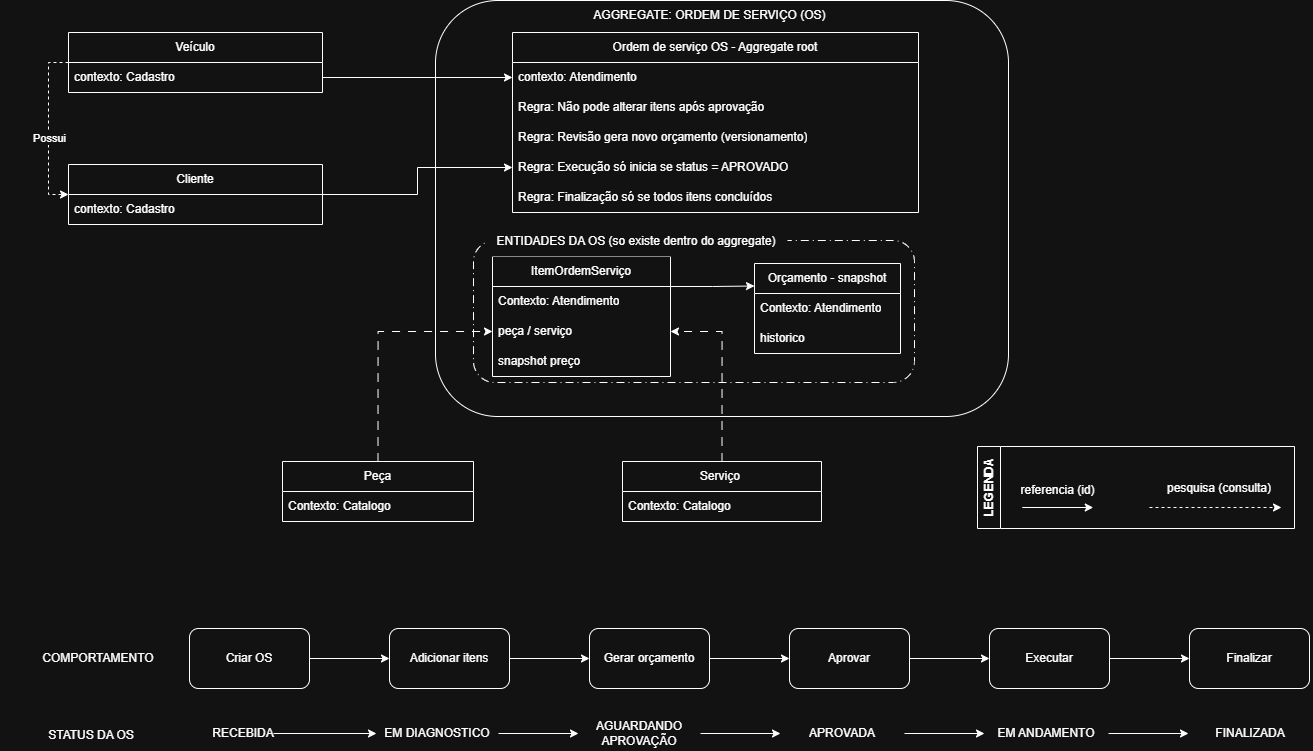

The diagram above was exported from draw.io. Its source (the exported page's mxGraphModel, read from the mxfile embedded in the PNG):
<mxGraphModel dx="1889" dy="803" grid="0" gridSize="10" guides="1" tooltips="1" connect="1" arrows="1" fold="1" page="0" pageScale="1" pageWidth="827" pageHeight="1169" math="0" shadow="0">
  <root>
    <mxCell id="0" />
    <mxCell id="1" parent="0" />
    <mxCell id="BnDiZjcpGsw5UGOXfl9V-1" parent="1" style="rounded=1;whiteSpace=wrap;html=1;" value="" vertex="1">
      <mxGeometry height="416" width="573" x="236" y="138" as="geometry" />
    </mxCell>
    <mxCell id="BnDiZjcpGsw5UGOXfl9V-2" parent="1" style="rounded=1;whiteSpace=wrap;html=1;dashed=1;dashPattern=8 4 1 4;" value="" vertex="1">
      <mxGeometry height="142" width="441" x="274" y="378" as="geometry" />
    </mxCell>
    <mxCell id="BnDiZjcpGsw5UGOXfl9V-3" parent="1" style="swimlane;fontStyle=0;childLayout=stackLayout;horizontal=1;startSize=30;horizontalStack=0;resizeParent=1;resizeParentMax=0;resizeLast=0;collapsible=1;marginBottom=0;whiteSpace=wrap;html=1;" value="Veículo" vertex="1">
      <mxGeometry height="60" width="254" x="-131" y="170" as="geometry" />
    </mxCell>
    <mxCell id="BnDiZjcpGsw5UGOXfl9V-4" parent="BnDiZjcpGsw5UGOXfl9V-3" style="text;strokeColor=none;fillColor=none;align=left;verticalAlign=middle;spacingLeft=4;spacingRight=4;overflow=hidden;points=[[0,0.5],[1,0.5]];portConstraint=eastwest;rotatable=0;whiteSpace=wrap;html=1;" value="contexto: Cadastro" vertex="1">
      <mxGeometry height="30" width="254" y="30" as="geometry" />
    </mxCell>
    <mxCell id="BnDiZjcpGsw5UGOXfl9V-5" edge="1" parent="1" source="BnDiZjcpGsw5UGOXfl9V-3" style="edgeStyle=orthogonalEdgeStyle;rounded=0;orthogonalLoop=1;jettySize=auto;html=1;exitX=0;exitY=0.5;exitDx=0;exitDy=0;entryX=0;entryY=0.5;entryDx=0;entryDy=0;dashed=1;" target="BnDiZjcpGsw5UGOXfl9V-8">
      <mxGeometry relative="1" as="geometry" />
    </mxCell>
    <mxCell id="BnDiZjcpGsw5UGOXfl9V-6" connectable="0" parent="BnDiZjcpGsw5UGOXfl9V-5" style="edgeLabel;html=1;align=center;verticalAlign=middle;resizable=0;points=[];" value="Possui" vertex="1">
      <mxGeometry relative="1" x="0.109" as="geometry">
        <mxPoint as="offset" />
      </mxGeometry>
    </mxCell>
    <mxCell id="BnDiZjcpGsw5UGOXfl9V-7" edge="1" parent="1" source="BnDiZjcpGsw5UGOXfl9V-8" style="edgeStyle=orthogonalEdgeStyle;rounded=0;orthogonalLoop=1;jettySize=auto;html=1;entryX=0;entryY=0.5;entryDx=0;entryDy=0;" target="BnDiZjcpGsw5UGOXfl9V-28">
      <mxGeometry relative="1" as="geometry" />
    </mxCell>
    <mxCell id="BnDiZjcpGsw5UGOXfl9V-8" parent="1" style="swimlane;fontStyle=0;childLayout=stackLayout;horizontal=1;startSize=30;horizontalStack=0;resizeParent=1;resizeParentMax=0;resizeLast=0;collapsible=1;marginBottom=0;whiteSpace=wrap;html=1;" value="Cliente" vertex="1">
      <mxGeometry height="60" width="254" x="-131" y="302" as="geometry" />
    </mxCell>
    <mxCell id="BnDiZjcpGsw5UGOXfl9V-9" parent="BnDiZjcpGsw5UGOXfl9V-8" style="text;strokeColor=none;fillColor=none;align=left;verticalAlign=middle;spacingLeft=4;spacingRight=4;overflow=hidden;points=[[0,0.5],[1,0.5]];portConstraint=eastwest;rotatable=0;whiteSpace=wrap;html=1;" value="contexto: Cadastro" vertex="1">
      <mxGeometry height="30" width="254" y="30" as="geometry" />
    </mxCell>
    <mxCell id="BnDiZjcpGsw5UGOXfl9V-10" edge="1" parent="1" source="BnDiZjcpGsw5UGOXfl9V-11" style="edgeStyle=orthogonalEdgeStyle;rounded=0;orthogonalLoop=1;jettySize=auto;html=1;exitX=1;exitY=0.25;exitDx=0;exitDy=0;entryX=0;entryY=0.25;entryDx=0;entryDy=0;" target="BnDiZjcpGsw5UGOXfl9V-19">
      <mxGeometry relative="1" as="geometry" />
    </mxCell>
    <mxCell id="BnDiZjcpGsw5UGOXfl9V-11" parent="1" style="swimlane;fontStyle=0;childLayout=stackLayout;horizontal=1;startSize=30;horizontalStack=0;resizeParent=1;resizeParentMax=0;resizeLast=0;collapsible=1;marginBottom=0;whiteSpace=wrap;html=1;" value="ItemOrdemServiço" vertex="1">
      <mxGeometry height="120" width="178" x="293" y="394" as="geometry" />
    </mxCell>
    <mxCell id="BnDiZjcpGsw5UGOXfl9V-12" parent="BnDiZjcpGsw5UGOXfl9V-11" style="text;strokeColor=none;fillColor=none;align=left;verticalAlign=middle;spacingLeft=4;spacingRight=4;overflow=hidden;points=[[0,0.5],[1,0.5]];portConstraint=eastwest;rotatable=0;whiteSpace=wrap;html=1;" value="Contexto: Atendimento" vertex="1">
      <mxGeometry height="30" width="178" y="30" as="geometry" />
    </mxCell>
    <mxCell id="BnDiZjcpGsw5UGOXfl9V-13" parent="BnDiZjcpGsw5UGOXfl9V-11" style="text;strokeColor=none;fillColor=none;align=left;verticalAlign=middle;spacingLeft=4;spacingRight=4;overflow=hidden;points=[[0,0.5],[1,0.5]];portConstraint=eastwest;rotatable=0;whiteSpace=wrap;html=1;" value="peça / serviço" vertex="1">
      <mxGeometry height="30" width="178" y="60" as="geometry" />
    </mxCell>
    <mxCell id="BnDiZjcpGsw5UGOXfl9V-14" parent="BnDiZjcpGsw5UGOXfl9V-11" style="text;strokeColor=none;fillColor=none;align=left;verticalAlign=middle;spacingLeft=4;spacingRight=4;overflow=hidden;points=[[0,0.5],[1,0.5]];portConstraint=eastwest;rotatable=0;whiteSpace=wrap;html=1;" value="snapshot preço" vertex="1">
      <mxGeometry height="30" width="178" y="90" as="geometry" />
    </mxCell>
    <mxCell id="BnDiZjcpGsw5UGOXfl9V-15" parent="1" style="swimlane;fontStyle=0;childLayout=stackLayout;horizontal=1;startSize=30;horizontalStack=0;resizeParent=1;resizeParentMax=0;resizeLast=0;collapsible=1;marginBottom=0;whiteSpace=wrap;html=1;" value="Serviço&amp;nbsp;" vertex="1">
      <mxGeometry height="60" width="199" x="423" y="599" as="geometry" />
    </mxCell>
    <mxCell id="BnDiZjcpGsw5UGOXfl9V-16" parent="BnDiZjcpGsw5UGOXfl9V-15" style="text;strokeColor=none;fillColor=none;align=left;verticalAlign=middle;spacingLeft=4;spacingRight=4;overflow=hidden;points=[[0,0.5],[1,0.5]];portConstraint=eastwest;rotatable=0;whiteSpace=wrap;html=1;" value="Contexto: Catalogo" vertex="1">
      <mxGeometry height="30" width="199" y="30" as="geometry" />
    </mxCell>
    <mxCell id="BnDiZjcpGsw5UGOXfl9V-17" parent="1" style="swimlane;fontStyle=0;childLayout=stackLayout;horizontal=1;startSize=30;horizontalStack=0;resizeParent=1;resizeParentMax=0;resizeLast=0;collapsible=1;marginBottom=0;whiteSpace=wrap;html=1;" value="Peça" vertex="1">
      <mxGeometry height="60" width="191" x="83" y="599" as="geometry" />
    </mxCell>
    <mxCell id="BnDiZjcpGsw5UGOXfl9V-18" parent="BnDiZjcpGsw5UGOXfl9V-17" style="text;strokeColor=none;fillColor=none;align=left;verticalAlign=middle;spacingLeft=4;spacingRight=4;overflow=hidden;points=[[0,0.5],[1,0.5]];portConstraint=eastwest;rotatable=0;whiteSpace=wrap;html=1;" value="Contexto: Catalogo" vertex="1">
      <mxGeometry height="30" width="191" y="30" as="geometry" />
    </mxCell>
    <mxCell id="BnDiZjcpGsw5UGOXfl9V-19" parent="1" style="swimlane;fontStyle=0;childLayout=stackLayout;horizontal=1;startSize=30;horizontalStack=0;resizeParent=1;resizeParentMax=0;resizeLast=0;collapsible=1;marginBottom=0;whiteSpace=wrap;html=1;" value="Orçamento - snapshot" vertex="1">
      <mxGeometry height="90" width="146" x="555" y="401" as="geometry" />
    </mxCell>
    <mxCell id="BnDiZjcpGsw5UGOXfl9V-20" parent="BnDiZjcpGsw5UGOXfl9V-19" style="text;strokeColor=none;fillColor=none;align=left;verticalAlign=middle;spacingLeft=4;spacingRight=4;overflow=hidden;points=[[0,0.5],[1,0.5]];portConstraint=eastwest;rotatable=0;whiteSpace=wrap;html=1;" value="Contexto: Atendimento" vertex="1">
      <mxGeometry height="30" width="146" y="30" as="geometry" />
    </mxCell>
    <mxCell id="BnDiZjcpGsw5UGOXfl9V-21" parent="BnDiZjcpGsw5UGOXfl9V-19" style="text;strokeColor=none;fillColor=none;align=left;verticalAlign=middle;spacingLeft=4;spacingRight=4;overflow=hidden;points=[[0,0.5],[1,0.5]];portConstraint=eastwest;rotatable=0;whiteSpace=wrap;html=1;" value="historico" vertex="1">
      <mxGeometry height="30" width="146" y="60" as="geometry" />
    </mxCell>
    <mxCell id="BnDiZjcpGsw5UGOXfl9V-22" parent="1" style="text;html=1;whiteSpace=wrap;strokeColor=none;fillColor=none;align=center;verticalAlign=middle;rounded=0;" value="AGGREGATE: ORDEM DE SERVIÇO (OS)" vertex="1">
      <mxGeometry height="30" width="262.5" x="379" y="138" as="geometry" />
    </mxCell>
    <mxCell id="BnDiZjcpGsw5UGOXfl9V-23" connectable="0" parent="1" style="group" value="" vertex="1">
      <mxGeometry height="150" width="406.5" x="313" y="170" as="geometry" />
    </mxCell>
    <mxCell id="BnDiZjcpGsw5UGOXfl9V-24" parent="BnDiZjcpGsw5UGOXfl9V-23" style="swimlane;fontStyle=0;childLayout=stackLayout;horizontal=1;startSize=30;horizontalStack=0;resizeParent=1;resizeParentMax=0;resizeLast=0;collapsible=1;marginBottom=0;whiteSpace=wrap;html=1;" value="Ordem de serviço OS - Aggregate root" vertex="1">
      <mxGeometry height="180" width="406" as="geometry" />
    </mxCell>
    <mxCell id="BnDiZjcpGsw5UGOXfl9V-25" parent="BnDiZjcpGsw5UGOXfl9V-24" style="text;strokeColor=none;fillColor=none;align=left;verticalAlign=middle;spacingLeft=4;spacingRight=4;overflow=hidden;points=[[0,0.5],[1,0.5]];portConstraint=eastwest;rotatable=0;whiteSpace=wrap;html=1;" value="contexto: Atendimento" vertex="1">
      <mxGeometry height="30" width="406" y="30" as="geometry" />
    </mxCell>
    <mxCell id="BnDiZjcpGsw5UGOXfl9V-26" parent="BnDiZjcpGsw5UGOXfl9V-24" style="text;strokeColor=none;fillColor=none;align=left;verticalAlign=middle;spacingLeft=4;spacingRight=4;overflow=hidden;points=[[0,0.5],[1,0.5]];portConstraint=eastwest;rotatable=0;whiteSpace=wrap;html=1;" value="Regra:&amp;nbsp;Não pode alterar itens após aprovação" vertex="1">
      <mxGeometry height="30" width="406" y="60" as="geometry" />
    </mxCell>
    <mxCell id="BnDiZjcpGsw5UGOXfl9V-27" parent="BnDiZjcpGsw5UGOXfl9V-24" style="text;strokeColor=none;fillColor=none;align=left;verticalAlign=middle;spacingLeft=4;spacingRight=4;overflow=hidden;points=[[0,0.5],[1,0.5]];portConstraint=eastwest;rotatable=0;whiteSpace=wrap;html=1;" value="Regra:&amp;nbsp;Revisão gera novo orçamento (versionamento)" vertex="1">
      <mxGeometry height="30" width="406" y="90" as="geometry" />
    </mxCell>
    <mxCell id="BnDiZjcpGsw5UGOXfl9V-28" parent="BnDiZjcpGsw5UGOXfl9V-24" style="text;strokeColor=none;fillColor=none;align=left;verticalAlign=middle;spacingLeft=4;spacingRight=4;overflow=hidden;points=[[0,0.5],[1,0.5]];portConstraint=eastwest;rotatable=0;whiteSpace=wrap;html=1;" value="Regra: Execução só inicia se status = APROVADO" vertex="1">
      <mxGeometry height="30" width="406" y="120" as="geometry" />
    </mxCell>
    <mxCell id="BnDiZjcpGsw5UGOXfl9V-29" parent="BnDiZjcpGsw5UGOXfl9V-24" style="text;strokeColor=none;fillColor=none;align=left;verticalAlign=middle;spacingLeft=4;spacingRight=4;overflow=hidden;points=[[0,0.5],[1,0.5]];portConstraint=eastwest;rotatable=0;whiteSpace=wrap;html=1;" value="Regra: Finalização só se todos itens concluídos" vertex="1">
      <mxGeometry height="30" width="406" y="150" as="geometry" />
    </mxCell>
    <mxCell id="BnDiZjcpGsw5UGOXfl9V-30" edge="1" parent="1" source="BnDiZjcpGsw5UGOXfl9V-4" style="edgeStyle=orthogonalEdgeStyle;rounded=0;orthogonalLoop=1;jettySize=auto;html=1;exitX=1;exitY=0.5;exitDx=0;exitDy=0;entryX=0;entryY=0.5;entryDx=0;entryDy=0;" target="BnDiZjcpGsw5UGOXfl9V-25">
      <mxGeometry relative="1" as="geometry" />
    </mxCell>
    <mxCell id="BnDiZjcpGsw5UGOXfl9V-31" edge="1" parent="1" style="endArrow=classic;html=1;rounded=0;" value="">
      <mxGeometry height="50" relative="1" width="50" as="geometry">
        <mxPoint x="822.75" y="645" as="sourcePoint" />
        <mxPoint x="893.75" y="645" as="targetPoint" />
      </mxGeometry>
    </mxCell>
    <mxCell id="BnDiZjcpGsw5UGOXfl9V-32" parent="1" style="text;html=1;whiteSpace=wrap;strokeColor=none;fillColor=none;align=center;verticalAlign=middle;rounded=0;" value="pesquisa (consulta)" vertex="1">
      <mxGeometry height="30" width="140" x="950" y="611" as="geometry" />
    </mxCell>
    <mxCell id="BnDiZjcpGsw5UGOXfl9V-33" parent="1" style="text;html=1;whiteSpace=wrap;strokeColor=none;fillColor=none;align=center;verticalAlign=middle;rounded=0;" value="referencia (id)" vertex="1">
      <mxGeometry height="30" width="85" x="815.75" y="613" as="geometry" />
    </mxCell>
    <mxCell id="BnDiZjcpGsw5UGOXfl9V-34" parent="1" style="swimlane;horizontal=0;whiteSpace=wrap;html=1;" value="LEGENDA" vertex="1">
      <mxGeometry height="82" width="317" x="778" y="584" as="geometry" />
    </mxCell>
    <mxCell id="BnDiZjcpGsw5UGOXfl9V-35" edge="1" parent="BnDiZjcpGsw5UGOXfl9V-34" style="endArrow=classic;html=1;rounded=0;dashed=1;" value="">
      <mxGeometry height="50" relative="1" width="50" as="geometry">
        <mxPoint x="172" y="61" as="sourcePoint" />
        <mxPoint x="304" y="61" as="targetPoint" />
      </mxGeometry>
    </mxCell>
    <mxCell id="BnDiZjcpGsw5UGOXfl9V-36" parent="1" style="text;html=1;whiteSpace=wrap;strokeColor=none;fillColor=default;align=center;verticalAlign=middle;rounded=0;" value="ENTIDADES DA OS (so existe dentro do aggregate)" vertex="1">
      <mxGeometry height="30" width="302" x="286" y="364" as="geometry" />
    </mxCell>
    <mxCell id="BnDiZjcpGsw5UGOXfl9V-37" edge="1" parent="1" source="BnDiZjcpGsw5UGOXfl9V-17" style="edgeStyle=orthogonalEdgeStyle;rounded=0;orthogonalLoop=1;jettySize=auto;html=1;exitX=0.5;exitY=0;exitDx=0;exitDy=0;dashed=1;dashPattern=8 8;entryX=0;entryY=0.5;entryDx=0;entryDy=0;" target="BnDiZjcpGsw5UGOXfl9V-13">
      <mxGeometry relative="1" as="geometry">
        <mxPoint x="376" y="568" as="targetPoint" />
      </mxGeometry>
    </mxCell>
    <mxCell id="BnDiZjcpGsw5UGOXfl9V-38" edge="1" parent="1" source="BnDiZjcpGsw5UGOXfl9V-15" style="edgeStyle=orthogonalEdgeStyle;rounded=0;orthogonalLoop=1;jettySize=auto;html=1;exitX=0.5;exitY=0;exitDx=0;exitDy=0;entryX=1;entryY=0.5;entryDx=0;entryDy=0;dashed=1;dashPattern=8 8;" target="BnDiZjcpGsw5UGOXfl9V-13">
      <mxGeometry relative="1" as="geometry" />
    </mxCell>
    <mxCell id="BnDiZjcpGsw5UGOXfl9V-39" edge="1" parent="1" source="BnDiZjcpGsw5UGOXfl9V-40" style="edgeStyle=orthogonalEdgeStyle;rounded=0;orthogonalLoop=1;jettySize=auto;html=1;" target="BnDiZjcpGsw5UGOXfl9V-42" value="">
      <mxGeometry relative="1" as="geometry" />
    </mxCell>
    <mxCell id="BnDiZjcpGsw5UGOXfl9V-40" parent="1" style="rounded=1;whiteSpace=wrap;html=1;" value="Criar OS" vertex="1">
      <mxGeometry height="60" width="120" x="-10" y="766" as="geometry" />
    </mxCell>
    <mxCell id="BnDiZjcpGsw5UGOXfl9V-41" edge="1" parent="1" source="BnDiZjcpGsw5UGOXfl9V-42" style="edgeStyle=orthogonalEdgeStyle;rounded=0;orthogonalLoop=1;jettySize=auto;html=1;" target="BnDiZjcpGsw5UGOXfl9V-44" value="">
      <mxGeometry relative="1" as="geometry" />
    </mxCell>
    <mxCell id="BnDiZjcpGsw5UGOXfl9V-42" parent="1" style="rounded=1;whiteSpace=wrap;html=1;" value="Adicionar itens" vertex="1">
      <mxGeometry height="60" width="120" x="190" y="766" as="geometry" />
    </mxCell>
    <mxCell id="BnDiZjcpGsw5UGOXfl9V-43" edge="1" parent="1" source="BnDiZjcpGsw5UGOXfl9V-44" style="edgeStyle=orthogonalEdgeStyle;rounded=0;orthogonalLoop=1;jettySize=auto;html=1;" target="BnDiZjcpGsw5UGOXfl9V-46" value="">
      <mxGeometry relative="1" as="geometry" />
    </mxCell>
    <mxCell id="BnDiZjcpGsw5UGOXfl9V-44" parent="1" style="rounded=1;whiteSpace=wrap;html=1;" value="Gerar orçamento" vertex="1">
      <mxGeometry height="60" width="120" x="390" y="766" as="geometry" />
    </mxCell>
    <mxCell id="BnDiZjcpGsw5UGOXfl9V-45" edge="1" parent="1" source="BnDiZjcpGsw5UGOXfl9V-46" style="edgeStyle=orthogonalEdgeStyle;rounded=0;orthogonalLoop=1;jettySize=auto;html=1;" target="BnDiZjcpGsw5UGOXfl9V-48" value="">
      <mxGeometry relative="1" as="geometry" />
    </mxCell>
    <mxCell id="BnDiZjcpGsw5UGOXfl9V-46" parent="1" style="rounded=1;whiteSpace=wrap;html=1;" value="Aprovar" vertex="1">
      <mxGeometry height="60" width="120" x="590" y="766" as="geometry" />
    </mxCell>
    <mxCell id="BnDiZjcpGsw5UGOXfl9V-47" edge="1" parent="1" source="BnDiZjcpGsw5UGOXfl9V-48" style="edgeStyle=orthogonalEdgeStyle;rounded=0;orthogonalLoop=1;jettySize=auto;html=1;" target="BnDiZjcpGsw5UGOXfl9V-50" value="">
      <mxGeometry relative="1" as="geometry" />
    </mxCell>
    <mxCell id="BnDiZjcpGsw5UGOXfl9V-48" parent="1" style="rounded=1;whiteSpace=wrap;html=1;" value="Executar" vertex="1">
      <mxGeometry height="60" width="120" x="790" y="766" as="geometry" />
    </mxCell>
    <mxCell id="BnDiZjcpGsw5UGOXfl9V-49" parent="1" style="text;html=1;whiteSpace=wrap;strokeColor=none;fillColor=none;align=center;verticalAlign=middle;rounded=0;" value="COMPORTAMENTO" vertex="1">
      <mxGeometry height="30" width="182" x="-192" y="781" as="geometry" />
    </mxCell>
    <mxCell id="BnDiZjcpGsw5UGOXfl9V-50" parent="1" style="rounded=1;whiteSpace=wrap;html=1;" value="Finalizar" vertex="1">
      <mxGeometry height="60" width="120" x="990" y="766" as="geometry" />
    </mxCell>
    <mxCell id="BnDiZjcpGsw5UGOXfl9V-51" edge="1" parent="1" source="BnDiZjcpGsw5UGOXfl9V-52" style="edgeStyle=orthogonalEdgeStyle;rounded=0;orthogonalLoop=1;jettySize=auto;html=1;" target="BnDiZjcpGsw5UGOXfl9V-54">
      <mxGeometry relative="1" as="geometry" />
    </mxCell>
    <mxCell id="BnDiZjcpGsw5UGOXfl9V-52" parent="1" style="text;html=1;whiteSpace=wrap;strokeColor=none;fillColor=none;align=center;verticalAlign=middle;rounded=0;" value="RECEBIDA" vertex="1">
      <mxGeometry height="30" width="60" x="14" y="856" as="geometry" />
    </mxCell>
    <mxCell id="BnDiZjcpGsw5UGOXfl9V-53" edge="1" parent="1" source="BnDiZjcpGsw5UGOXfl9V-54" style="edgeStyle=orthogonalEdgeStyle;rounded=0;orthogonalLoop=1;jettySize=auto;html=1;" target="BnDiZjcpGsw5UGOXfl9V-56" value="">
      <mxGeometry relative="1" as="geometry" />
    </mxCell>
    <mxCell id="BnDiZjcpGsw5UGOXfl9V-54" parent="1" style="text;html=1;whiteSpace=wrap;strokeColor=none;fillColor=none;align=center;verticalAlign=middle;rounded=0;" value="EM DIAGNOSTICO" vertex="1">
      <mxGeometry height="30" width="122" x="177" y="856" as="geometry" />
    </mxCell>
    <mxCell id="BnDiZjcpGsw5UGOXfl9V-55" edge="1" parent="1" source="BnDiZjcpGsw5UGOXfl9V-56" style="edgeStyle=orthogonalEdgeStyle;rounded=0;orthogonalLoop=1;jettySize=auto;html=1;" target="BnDiZjcpGsw5UGOXfl9V-58" value="">
      <mxGeometry relative="1" as="geometry" />
    </mxCell>
    <mxCell id="BnDiZjcpGsw5UGOXfl9V-56" parent="1" style="text;html=1;whiteSpace=wrap;strokeColor=none;fillColor=none;align=center;verticalAlign=middle;rounded=0;" value="AGUARDANDO APROVAÇÃO" vertex="1">
      <mxGeometry height="30" width="122" x="379" y="856" as="geometry" />
    </mxCell>
    <mxCell id="BnDiZjcpGsw5UGOXfl9V-57" edge="1" parent="1" source="BnDiZjcpGsw5UGOXfl9V-58" style="edgeStyle=orthogonalEdgeStyle;rounded=0;orthogonalLoop=1;jettySize=auto;html=1;" target="BnDiZjcpGsw5UGOXfl9V-60" value="">
      <mxGeometry relative="1" as="geometry" />
    </mxCell>
    <mxCell id="BnDiZjcpGsw5UGOXfl9V-58" parent="1" style="text;html=1;whiteSpace=wrap;strokeColor=none;fillColor=none;align=center;verticalAlign=middle;rounded=0;" value="APROVADA" vertex="1">
      <mxGeometry height="30" width="124" x="581" y="856" as="geometry" />
    </mxCell>
    <mxCell id="BnDiZjcpGsw5UGOXfl9V-59" edge="1" parent="1" source="BnDiZjcpGsw5UGOXfl9V-60" style="edgeStyle=orthogonalEdgeStyle;rounded=0;orthogonalLoop=1;jettySize=auto;html=1;" target="BnDiZjcpGsw5UGOXfl9V-61" value="">
      <mxGeometry relative="1" as="geometry" />
    </mxCell>
    <mxCell id="BnDiZjcpGsw5UGOXfl9V-60" parent="1" style="text;html=1;whiteSpace=wrap;strokeColor=none;fillColor=none;align=center;verticalAlign=middle;rounded=0;" value="EM ANDAMENTO" vertex="1">
      <mxGeometry height="30" width="124" x="785" y="856" as="geometry" />
    </mxCell>
    <mxCell id="BnDiZjcpGsw5UGOXfl9V-61" parent="1" style="text;html=1;whiteSpace=wrap;strokeColor=none;fillColor=none;align=center;verticalAlign=middle;rounded=0;" value="FINALIZADA" vertex="1">
      <mxGeometry height="30" width="124" x="989" y="856" as="geometry" />
    </mxCell>
    <mxCell id="BnDiZjcpGsw5UGOXfl9V-62" parent="1" style="text;html=1;whiteSpace=wrap;strokeColor=none;fillColor=none;align=center;verticalAlign=middle;rounded=0;" value="STATUS DA OS" vertex="1">
      <mxGeometry height="30" width="182" x="-199" y="858" as="geometry" />
    </mxCell>
  </root>
</mxGraphModel>